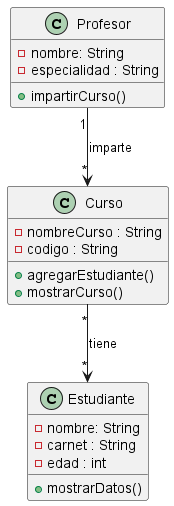

The diagram above was rendered by PlantUML. Its source (embedded in the PNG):
@startuml
class Estudiante {
    - nombre: String 
    - carnet : String 
    - edad : int

    +mostrarDatos()
}
class Curso{
    - nombreCurso : String
    - codigo : String

    +agregarEstudiante()
    +mostrarCurso()
}
class Profesor{
    - nombre: String 
    - especialidad : String 

    +impartirCurso()

}
Profesor "1" -->"*" Curso : imparte
Curso "*" --> "*" Estudiante : tiene
@enduml